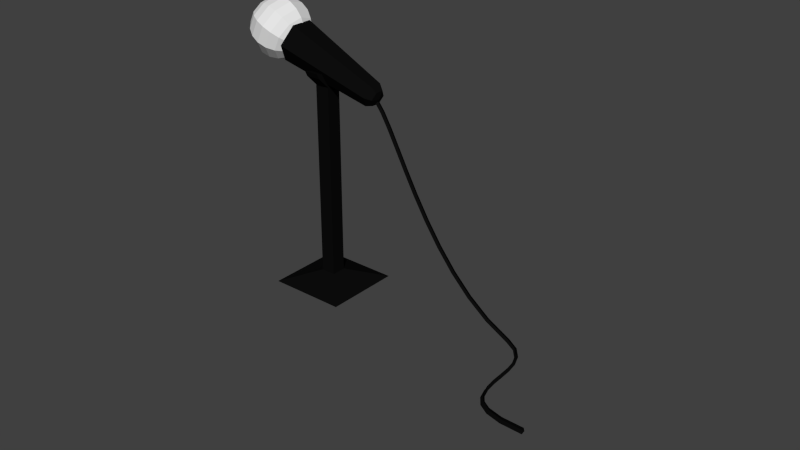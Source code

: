 # Source: micro.blend  (saved by Blender 2.67.0; exported with 4.5.12 LTS)
import bpy
from mathutils import Matrix  # noqa: F401  (used for matrix-valued properties, if any)

bpy.ops.wm.read_factory_settings(use_empty=True)
scene = bpy.context.scene
scene.name = 'Scene'

# ---- collections
col_collection_1 = bpy.data.collections.new('Collection 1'); scene.collection.children.link(col_collection_1)
col_collection_5 = bpy.data.collections.new('Collection 5'); scene.collection.children.link(col_collection_5)

# ---- materials (node trees are filled in below, after node groups)
mat_wire = bpy.data.materials.new('Wire')
mat_wire.alpha_threshold = 0.0
mat_wire.use_transparent_shadow = False
mat_wire.diffuse_color = (0.004242, 0.004242, 0.004242, 1.0)
mat_wire.roughness = 0.5
mat_wire.line_color = (0.0, 0.0, 0.0, 1.0)
mat_blackmicro = bpy.data.materials.new('BlackMicro')
mat_blackmicro.alpha_threshold = 0.0
mat_blackmicro.use_transparent_shadow = False
mat_blackmicro.diffuse_color = (0.004242, 0.004242, 0.004242, 1.0)
mat_blackmicro.roughness = 0.5
mat_blackmicro.specular_intensity = 0.1
mat_blackmicro.line_color = (0.0, 0.0, 0.0, 1.0)
mat_microphone = bpy.data.materials.new('Microphone')
mat_microphone.alpha_threshold = 0.0
mat_microphone.use_transparent_shadow = False
mat_microphone.roughness = 0.5
mat_microphone.line_color = (0.0, 0.0, 0.0, 1.0)

# ---- material node trees

# ---- world
world_world = bpy.data.worlds.new('World'); scene.world = world_world
world_world.color = (0.05088, 0.05088, 0.05088)
world_world.use_sun_shadow = False
world_world.sun_shadow_jitter_overblur = 0.0
world_world.cycles.sampling_method = 'MANUAL'
world_world.cycles.sample_map_resolution = 256

# ---- meshes
me_cube_002 = bpy.data.meshes.new('Cube.002')
me_cube_002.from_pydata([], [], [])
me_cube_002.use_remesh_preserve_volume = False
me_cube_002.use_remesh_preserve_attributes = False
me_cube_002.use_mirror_vertex_groups = False
me_cube_002.update()
me_circle_007 = bpy.data.meshes.new('Circle.007')
me_circle_007.from_pydata([(7.885, -7.885, 0.0), (7.885, 7.885, 0.0), (-7.885, 7.885, 0.0), (-7.885, -7.885, 0.0), (1.488, -1.488, 2.23), (1.488, 1.488, 2.23), (-1.488, 1.488, 2.23), (-1.488, -1.488, 2.23), (1.488, -1.488, 41.42), (1.488, 1.488, 41.42), (-1.488, 1.488, 41.42), (-1.488, -1.488, 41.42), (3.735, -1.488, 43.65), (3.735, 1.488, 43.65), (-3.735, 1.488, 43.65), (-3.735, -1.488, 43.65), (-4.305, 1.488, 44.77), (-4.305, -1.488, 44.77), (4.305, -1.488, 44.77), (4.305, 1.488, 44.77), (-2.384e-07, 1.488, 43.65), (1.192e-06, -1.488, 43.65)], [], [(3, 0, 4, 7), (2, 3, 7, 6), (1, 2, 6, 5), (0, 1, 5, 4), (7, 4, 8, 11), (6, 7, 11, 10), (5, 6, 10, 9), (4, 5, 9, 8), (11, 8, 12, 21, 15), (10, 11, 15, 14), (9, 10, 14, 20, 13), (8, 9, 13, 12), (14, 15, 17, 16), (12, 13, 19, 18), (15, 21, 17), (14, 16, 20), (13, 20, 19), (12, 18, 21), (18, 19, 20, 21), (17, 21, 20, 16)])
me_circle_007.materials.append(mat_blackmicro)
me_circle_007.use_remesh_preserve_volume = False
me_circle_007.use_remesh_preserve_attributes = False
me_circle_007.use_mirror_vertex_groups = False
me_circle_007.update()
me_circle = bpy.data.meshes.new('Circle')
me_circle.from_pydata([(-7.786e-22, 1.094, 5.615e-08), (-0.8957, 0.5472, 0.3098), (-0.8957, -0.5472, 0.3098), (1.212e-21, -1.094, -8.742e-08), (0.8957, -0.5472, -0.3098), (0.8957, 0.5472, -0.3098), (2.862, 1.951, 8.274), (1.265, 0.9757, 8.827), (1.265, -0.9757, 8.827), (2.862, -1.951, 8.274), (4.459, -0.9757, 7.722), (4.459, 0.9757, 7.722), (-0.1789, 0.7324, -0.5171), (-0.7783, 0.3662, -0.3098), (-0.7783, -0.3662, -0.3098), (-0.1789, -0.7324, -0.5171), (0.4206, -0.3662, -0.7245), (0.4206, 0.3662, -0.7245), (-0.2396, 9.781e-08, -0.6927)], [], [(5, 0, 6, 11), (4, 5, 11, 10), (3, 4, 10, 9), (2, 3, 9, 8), (1, 2, 8, 7), (0, 1, 7, 6), (0, 5, 17, 12), (5, 4, 16, 17), (4, 3, 15, 16), (3, 2, 14, 15), (2, 1, 13, 14), (1, 0, 12, 13), (12, 17, 18), (17, 16, 18), (16, 15, 18), (15, 14, 18), (14, 13, 18), (13, 12, 18)])
me_circle.materials.append(mat_blackmicro)
me_circle.use_remesh_preserve_volume = False
me_circle.use_remesh_preserve_attributes = False
me_circle.use_mirror_vertex_groups = False
me_circle.update()
me_sphere = bpy.data.meshes.new('Sphere')
me_sphere.from_pydata([(-1.404, 0.04263, 4.007), (-1.355, 0.04263, 3.698), (-1.213, 0.04263, 3.42), (-0.713, 0.04263, 3.056), (-0.6539, 0.2243, 4.959), (-0.8795, 0.3881, 4.817), (-1.058, 0.5182, 4.595), (-1.173, 0.6017, 4.317), (-1.213, 0.6304, 4.007), (-1.173, 0.6017, 3.698), (-1.058, 0.5182, 3.42), (-0.8795, 0.3881, 3.198), (-0.6539, 0.2243, 3.056), (-0.4994, 0.3365, 4.959), (-0.5856, 0.6017, 4.817), (-0.6539, 0.8121, 4.595), (-0.6978, 0.9471, 4.317), (-0.713, 0.9937, 4.007), (-0.6978, 0.9471, 3.698), (-0.6539, 0.8121, 3.42), (-0.5856, 0.6017, 3.198), (-0.4994, 0.3365, 3.056), (-0.3085, 0.3365, 4.959), (-0.2223, 0.6017, 4.817), (-0.1539, 0.8121, 4.595), (-0.1101, 0.9471, 4.317), (-0.09493, 0.9937, 4.007), (-0.1101, 0.9471, 3.698), (-0.1539, 0.8121, 3.42), (-0.2223, 0.6017, 3.198), (-0.3085, 0.3365, 3.056), (-0.1539, 0.2243, 4.959), (0.07158, 0.3881, 4.817), (0.2506, 0.5182, 4.595), (0.3655, 0.6017, 4.317), (0.4051, 0.6304, 4.007), (0.3655, 0.6017, 3.698), (0.2506, 0.5182, 3.42), (0.07158, 0.3881, 3.198), (-0.1539, 0.2243, 3.056), (-0.09493, 0.04263, 4.959), (0.1838, 0.04263, 4.817), (0.4051, 0.04263, 4.595), (0.5471, 0.04263, 4.317), (0.5961, 0.04263, 4.007), (0.5471, 0.04263, 3.698), (0.4051, 0.04263, 3.42), (0.1838, 0.04263, 3.198), (-0.09493, 0.04263, 3.056), (-0.1539, -0.139, 4.959), (0.07158, -0.3029, 4.817), (0.2506, -0.4329, 4.595), (0.3655, -0.5164, 4.317), (0.4051, -0.5452, 4.007), (0.3655, -0.5164, 3.698), (0.2506, -0.4329, 3.42), (0.07158, -0.3029, 3.198), (-0.1539, -0.139, 3.056), (-0.3085, -0.2513, 4.959), (-0.2223, -0.5164, 4.817), (-0.1539, -0.7268, 4.595), (-0.1101, -0.8619, 4.317), (-0.09493, -0.9084, 4.007), (-0.1101, -0.8619, 3.698), (-0.1539, -0.7268, 3.42), (-0.2223, -0.5164, 3.198), (-0.3085, -0.2513, 3.056), (-0.4994, -0.2513, 4.959), (-0.5856, -0.5164, 4.817), (-0.6539, -0.7268, 4.595), (-0.6978, -0.8619, 4.317), (-0.713, -0.9084, 4.007), (-0.6978, -0.8619, 3.698), (-0.6539, -0.7268, 3.42), (-0.5856, -0.5164, 3.198), (-0.4994, -0.2513, 3.056), (-0.4039, 0.04263, 5.007), (-0.6539, -0.139, 4.959), (-0.8795, -0.3029, 4.817), (-1.058, -0.4329, 4.595), (-1.173, -0.5164, 4.317), (-1.213, -0.5452, 4.007), (-1.173, -0.5164, 3.698), (-1.058, -0.4329, 3.42), (-0.8795, -0.3029, 3.198), (-0.6539, -0.139, 3.056), (-0.713, 0.04263, 4.959), (-0.9917, 0.04263, 4.817), (-1.213, 0.04263, 4.595), (-1.355, 0.04263, 4.317), (-0.9917, 0.04263, 3.198), (-0.4039, 0.04263, 3.007)], [], [(2, 1, 9, 10), (1, 0, 8, 9), (12, 11, 20, 21), (11, 10, 19, 20), (10, 9, 18, 19), (9, 8, 17, 18), (8, 7, 16, 17), (7, 6, 15, 16), (6, 5, 14, 15), (5, 4, 13, 14), (21, 20, 29, 30), (20, 19, 28, 29), (19, 18, 27, 28), (18, 17, 26, 27), (17, 16, 25, 26), (16, 15, 24, 25), (15, 14, 23, 24), (14, 13, 22, 23), (30, 29, 38, 39), (29, 28, 37, 38), (28, 27, 36, 37), (27, 26, 35, 36), (26, 25, 34, 35), (25, 24, 33, 34), (24, 23, 32, 33), (23, 22, 31, 32), (39, 38, 47, 48), (38, 37, 46, 47), (37, 36, 45, 46), (36, 35, 44, 45), (35, 34, 43, 44), (34, 33, 42, 43), (33, 32, 41, 42), (32, 31, 40, 41), (48, 47, 56, 57), (47, 46, 55, 56), (46, 45, 54, 55), (45, 44, 53, 54), (44, 43, 52, 53), (43, 42, 51, 52), (42, 41, 50, 51), (41, 40, 49, 50), (57, 56, 65, 66), (56, 55, 64, 65), (55, 54, 63, 64), (54, 53, 62, 63), (53, 52, 61, 62), (52, 51, 60, 61), (51, 50, 59, 60), (50, 49, 58, 59), (66, 65, 74, 75), (65, 64, 73, 74), (64, 63, 72, 73), (63, 62, 71, 72), (62, 61, 70, 71), (61, 60, 69, 70), (60, 59, 68, 69), (59, 58, 67, 68), (75, 74, 84, 85), (74, 73, 83, 84), (73, 72, 82, 83), (72, 71, 81, 82), (71, 70, 80, 81), (70, 69, 79, 80), (69, 68, 78, 79), (68, 67, 77, 78), (80, 79, 88, 89), (79, 78, 87, 88), (78, 77, 86, 87), (91, 3, 12), (3, 90, 11, 12), (90, 2, 10, 11), (0, 89, 7, 8), (89, 88, 6, 7), (88, 87, 5, 6), (87, 86, 4, 5), (86, 76, 4), (91, 12, 21), (4, 76, 13), (91, 21, 30), (13, 76, 22), (91, 30, 39), (22, 76, 31), (91, 39, 48), (31, 76, 40), (91, 48, 57), (40, 76, 49), (91, 57, 66), (49, 76, 58), (91, 66, 75), (58, 76, 67), (91, 75, 85), (67, 76, 77), (91, 85, 3), (85, 84, 90, 3), (84, 83, 2, 90), (83, 82, 1, 2), (82, 81, 0, 1), (81, 80, 89, 0), (77, 76, 86)])
_uv = me_sphere.uv_layers.new(name='UVMap')
_uv.uv.foreach_set('vector', [-0.4891, 0.7737, -0.6733, 0.8549, -0.6826, 0.2876, -0.4965, 0.3806, -0.6733, 0.8549, -0.9095, 0.9577, -0.9095, 0.1893, -0.6826, 0.2876, -0.2046, 0.5037, -0.3407, 0.4428, -0.242, 0.2385, -0.1578, 0.4016, -0.3407, 0.4428, -0.4965, 0.3806, -0.3423, 0.04953, -0.242, 0.2385, -0.4965, 0.3806, -0.6826, 0.2876, -0.4575, -0.185, -0.3423, 0.04953, -0.6826, 0.2876, -0.9095, 0.1893, -0.6231, -0.4738, -0.4575, -0.185, 0.7939, 0.4683, 1.053, 0.4771, 1.182, 1.026, 0.9709, 1.24, 1.053, 0.4771, 1.255, 0.4736, 1.338, 0.8559, 1.182, 1.026, 1.255, 0.4736, 1.414, 0.4756, 1.471, 0.7101, 1.338, 0.8559, 1.414, 0.4756, 1.555, 0.4696, 1.583, 0.5865, 1.471, 0.7101, -0.1578, 0.4016, -0.242, 0.2385, -0.08266, 0.1495, -0.0784, 0.3582, -0.242, 0.2385, -0.3423, 0.04953, -0.08128, -0.09158, -0.08266, 0.1495, -0.3423, 0.04953, -0.4575, -0.185, -0.08511, -0.3764, -0.08128, -0.09158, -0.4575, -0.185, -0.6231, -0.4738, -0.09215, -0.7915, -0.08511, -0.3764, 0.9709, 1.24, 1.182, 1.026, 1.502, 1.357, 1.418, 1.709, 1.182, 1.026, 1.338, 0.8559, 1.567, 1.085, 1.502, 1.357, 1.338, 0.8559, 1.471, 0.7101, 1.61, 0.8559, 1.567, 1.085, 1.471, 0.7101, 1.583, 0.5865, 1.653, 0.6564, 1.61, 0.8559, -0.0784, 0.3582, -0.08266, 0.1495, 0.08317, 0.2231, 0.002445, 0.3949, -0.08266, 0.1495, -0.08128, -0.09158, 0.1796, 0.03534, 0.08317, 0.2231, -0.08128, -0.09158, -0.08511, -0.3764, 0.3, -0.2104, 0.1796, 0.03534, -0.08511, -0.3764, -0.09215, -0.7915, 0.4647, -0.5221, 0.3, -0.2104, 1.418, 1.709, 1.502, 1.357, 1.895, 1.351, 1.967, 1.709, 1.502, 1.357, 1.567, 1.085, 1.839, 1.076, 1.895, 1.351, 1.567, 1.085, 1.61, 0.8559, 1.785, 0.8535, 1.839, 1.076, 1.61, 0.8559, 1.653, 0.6564, 1.739, 0.6518, 1.785, 0.8535, 0.002445, 0.3949, 0.08317, 0.2231, 0.1898, 0.424, 0.05485, 0.4913, 0.08317, 0.2231, 0.1796, 0.03534, 0.3457, 0.353, 0.1898, 0.424, 0.1796, 0.03534, 0.3, -0.2104, 0.539, 0.2706, 0.3457, 0.353, 0.3, -0.2104, 0.4647, -0.5221, 0.7932, 0.1668, 0.539, 0.2706, 1.967, 1.709, 1.895, 1.351, 2.211, 1.009, 2.413, 1.238, 1.895, 1.351, 1.839, 1.076, 2.054, 0.8345, 2.211, 1.009, 1.839, 1.076, 1.785, 0.8535, 1.924, 0.6945, 2.054, 0.8345, 1.785, 0.8535, 1.739, 0.6518, 1.806, 0.5739, 1.924, 0.6945, 0.05485, 0.4913, 0.1898, 0.424, 0.1945, 0.678, 0.05809, 0.6153, 0.1898, 0.424, 0.3457, 0.353, 0.3484, 0.7556, 0.1945, 0.678, 0.3457, 0.353, 0.539, 0.2706, 0.5351, 0.8563, 0.3484, 0.7556, 0.539, 0.2706, 0.7932, 0.1668, 0.7779, 0.9912, 0.5351, 0.8563, 2.413, 1.238, 2.211, 1.009, 2.331, 0.4601, 2.587, 0.4726, 2.211, 1.009, 2.054, 0.8345, 2.134, 0.452, 2.331, 0.4601, 2.054, 0.8345, 1.924, 0.6945, 1.972, 0.4499, 2.134, 0.452, 1.924, 0.6945, 1.806, 0.5739, 1.829, 0.4535, 1.972, 0.4499, 0.05809, 0.6153, 0.1945, 0.678, 0.09563, 0.8872, 0.0106, 0.7186, 0.1945, 0.678, 0.3484, 0.7556, 0.1887, 1.081, 0.09563, 0.8872, 0.3484, 0.7556, 0.5351, 0.8563, 0.2982, 1.321, 0.1887, 1.081, 0.5351, 0.8563, 0.7779, 0.9912, 0.4387, 1.635, 0.2982, 1.321, 2.587, 0.4726, 2.331, 0.4601, 2.208, -0.08947, 2.422, -0.3001, 2.331, 0.4601, 2.134, 0.452, 2.045, 0.07354, 2.208, -0.08947, 2.134, 0.452, 1.972, 0.4499, 1.913, 0.211, 2.045, 0.07354, 1.972, 0.4499, 1.829, 0.4535, 1.799, 0.3369, 1.913, 0.211, 0.0106, 0.7186, 0.09563, 0.8872, -0.06925, 0.9726, -0.06951, 0.7612, 0.09563, 0.8872, 0.1887, 1.081, -0.06806, 1.207, -0.06925, 0.9726, 0.1887, 1.081, 0.2982, 1.321, -0.07585, 1.492, -0.06806, 1.207, 0.2982, 1.321, 0.4387, 1.635, -0.08772, 1.863, -0.07585, 1.492, 2.422, -0.3001, 2.208, -0.08947, 1.888, -0.4294, 1.976, -0.7844, 2.208, -0.08947, 2.045, 0.07354, 1.821, -0.1565, 1.888, -0.4294, 2.045, 0.07354, 1.913, 0.211, 1.77, 0.06854, 1.821, -0.1565, 1.913, 0.211, 1.799, 0.3369, 1.728, 0.2684, 1.77, 0.06854, -0.06951, 0.7612, -0.06925, 0.9726, -0.233, 0.8931, -0.1514, 0.726, -0.06925, 0.9726, -0.06806, 1.207, -0.3258, 1.087, -0.233, 0.8931, -0.06806, 1.207, -0.07585, 1.492, -0.4448, 1.311, -0.3258, 1.087, -0.07585, 1.492, -0.08772, 1.863, -0.6001, 1.6, -0.4448, 1.311, 1.976, -0.7844, 1.888, -0.4294, 1.491, -0.4276, 1.419, -0.7915, 1.888, -0.4294, 1.821, -0.1565, 1.548, -0.1493, 1.491, -0.4276, 1.821, -0.1565, 1.77, 0.06854, 1.597, 0.07699, 1.548, -0.1493, 1.77, 0.06854, 1.728, 0.2684, 1.643, 0.274, 1.597, 0.07699, 1.491, -0.4276, 1.548, -0.1493, 1.33, 0.09312, 1.171, -0.08233, 1.548, -0.1493, 1.597, 0.07699, 1.461, 0.2329, 1.33, 0.09312, 1.597, 0.07699, 1.643, 0.274, 1.577, 0.3512, 1.461, 0.2329, -0.07396, 0.5599, -0.204, 0.6278, -0.2046, 0.5037, -0.204, 0.6278, -0.3397, 0.6966, -0.3407, 0.4428, -0.2046, 0.5037, -0.3397, 0.6966, -0.4891, 0.7737, -0.4965, 0.3806, -0.3407, 0.4428, 0.9653, -0.3135, 1.171, -0.08233, 1.053, 0.4771, 0.7939, 0.4683, 1.171, -0.08233, 1.33, 0.09312, 1.255, 0.4736, 1.053, 0.4771, 1.33, 0.09312, 1.461, 0.2329, 1.414, 0.4756, 1.255, 0.4736, 1.461, 0.2329, 1.577, 0.3512, 1.555, 0.4696, 1.414, 0.4756, 1.577, 0.3512, 1.691, 0.4622, 1.555, 0.4696, -0.07396, 0.5599, -0.2046, 0.5037, -0.1578, 0.4016, 1.555, 0.4696, 1.691, 0.4622, 1.583, 0.5865, -0.07396, 0.5599, -0.1578, 0.4016, -0.0784, 0.3582, 1.583, 0.5865, 1.691, 0.4622, 1.653, 0.6564, -0.07396, 0.5599, -0.0784, 0.3582, 0.002445, 0.3949, 1.653, 0.6564, 1.691, 0.4622, 1.739, 0.6518, -0.07396, 0.5599, 0.002445, 0.3949, 0.05485, 0.4913, 1.739, 0.6518, 1.691, 0.4622, 1.806, 0.5739, -0.07396, 0.5599, 0.05485, 0.4913, 0.05809, 0.6153, 1.806, 0.5739, 1.691, 0.4622, 1.829, 0.4535, -0.07396, 0.5599, 0.05809, 0.6153, 0.0106, 0.7186, 1.829, 0.4535, 1.691, 0.4622, 1.799, 0.3369, -0.07396, 0.5599, 0.0106, 0.7186, -0.06951, 0.7612, 1.799, 0.3369, 1.691, 0.4622, 1.728, 0.2684, -0.07396, 0.5599, -0.06951, 0.7612, -0.1514, 0.726, 1.728, 0.2684, 1.691, 0.4622, 1.643, 0.274, -0.07396, 0.5599, -0.1514, 0.726, -0.204, 0.6278, -0.1514, 0.726, -0.233, 0.8931, -0.3397, 0.6966, -0.204, 0.6278, -0.233, 0.8931, -0.3258, 1.087, -0.4891, 0.7737, -0.3397, 0.6966, -0.3258, 1.087, -0.4448, 1.311, -0.6733, 0.8549, -0.4891, 0.7737, -0.4448, 1.311, -0.6001, 1.6, -0.9095, 0.9577, -0.6733, 0.8549, 1.419, -0.7915, 1.491, -0.4276, 1.171, -0.08233, 0.9653, -0.3135, 1.643, 0.274, 1.691, 0.4622, 1.577, 0.3512])
me_sphere.materials.append(mat_microphone)
me_sphere.use_remesh_preserve_volume = False
me_sphere.use_remesh_preserve_attributes = False
me_sphere.use_mirror_vertex_groups = False
me_sphere.update()

# ---- curves / text
cu_beziercurve = bpy.data.curves.new('BezierCurve', 'CURVE')
cu_beziercurve.dimensions = '3D'
_sp = cu_beziercurve.splines.new('BEZIER'); _sp.bezier_points.add(2)
_sp.bezier_points.foreach_set('co', [0.0, 0.0, -2.384e-07, 2.837, 0.0, -3.477, 4.229, -1.596, -3.644])
_sp.bezier_points.foreach_set('handle_left', [-0.6912, 0.1493, -2.384e-07, 1.105, 0.0, -2.73, 2.345, -1.596, -3.731])
_sp.bezier_points.foreach_set('handle_right', [0.5, -0.108, -2.384e-07, 3.611, 0.0, -3.81, 5.002, -1.596, -3.609])
for _p, _l, _r in zip(_sp.bezier_points, ['ALIGNED', 'ALIGNED', 'ALIGNED'], ['ALIGNED', 'ALIGNED', 'ALIGNED']): _p.handle_left_type = _l; _p.handle_right_type = _r
_sp.order_u = 0
_sp.order_v = 0
_sp.use_smooth = False
cu_beziercurve.materials.append(mat_wire)
cu_beziercurve.use_path = True
cu_beziercurve.use_path_clamp = True
cu_beziercurve.bevel_resolution = 0
cu_beziercurve.fill_mode = 'HALF'
cu_beziercurve_001 = bpy.data.curves.new('BezierCurve.001', 'CURVE')
cu_beziercurve_001.dimensions = '3D'
_sp = cu_beziercurve_001.splines.new('BEZIER'); _sp.bezier_points.add(2)
_sp.bezier_points.foreach_set('co', [0.0, 0.0, -2.384e-07, 2.837, 0.0, -3.477, 4.229, -1.596, -3.644])
_sp.bezier_points.foreach_set('handle_left', [-0.6912, 0.1493, -2.384e-07, 1.105, 0.0, -2.73, 2.345, -1.596, -3.731])
_sp.bezier_points.foreach_set('handle_right', [0.5, -0.108, -2.384e-07, 3.611, 0.0, -3.81, 5.002, -1.596, -3.609])
for _p, _l, _r in zip(_sp.bezier_points, ['ALIGNED', 'ALIGNED', 'ALIGNED'], ['ALIGNED', 'ALIGNED', 'ALIGNED']): _p.handle_left_type = _l; _p.handle_right_type = _r
_sp.order_u = 0
_sp.order_v = 0
_sp.use_smooth = False
cu_beziercurve_001.materials.append(mat_wire)
cu_beziercurve_001.use_path = True
cu_beziercurve_001.use_path_clamp = True
cu_beziercurve_001.bevel_resolution = 0
cu_beziercurve_001.bevel_depth = 0.05
cu_beziercurve_001.fill_mode = 'HALF'

# ---- objects
ob_wirepath = bpy.data.objects.new('WirePath', cu_beziercurve)
ob_mic_input_handle = bpy.data.objects.new('Mic_Input_Handle', me_cube_002)
ob_wire = bpy.data.objects.new('Wire', cu_beziercurve_001)
ob_stand_micro = bpy.data.objects.new('Stand_micro', me_circle_007)
ob_circle = bpy.data.objects.new('Circle', me_circle)
ob_boule_micro = bpy.data.objects.new('Boule_micro', me_sphere)

# ---- transforms, parenting, visibility, modifiers, constraints
ob_wirepath.location = (0.7703, 1.759e-07, 3.773)
ob_wirepath.lineart.crease_threshold = 0.0
ob_mic_input_handle.location = (-1.351, 4.768e-07, 4.425)
ob_mic_input_handle.lineart.crease_threshold = 0.0
ob_wire.location = (0.7572, -0.01664, 3.753)
ob_wire.lineart.crease_threshold = 0.0
ob_stand_micro.location = (-0.2219, 0.003722, 0.01164)
ob_stand_micro.rotation_euler = (0.0, 0.0, 1.571)
ob_stand_micro.scale = (0.08967, 0.08967, 0.08967)
ob_stand_micro.lineart.crease_threshold = 0.0
ob_circle.location = (0.7741, 1.759e-07, 3.773)
ob_circle.rotation_euler = (-1.344e-07, -1.571, 0.0)
ob_circle.scale = (0.2, 0.2, 0.2)
ob_circle.lineart.crease_threshold = 0.0
ob_boule_micro.location = (0.7741, 1.759e-07, 3.773)
ob_boule_micro.rotation_euler = (1.836e-07, -1.134, -2.881e-07)
ob_boule_micro.scale = (0.5346, 0.5346, 0.5346)
ob_boule_micro.lineart.crease_threshold = 0.0

# ---- collection membership
col_collection_1.objects.link(ob_wirepath)
col_collection_1.objects.link(ob_mic_input_handle)
col_collection_1.objects.link(ob_wire)
col_collection_1.objects.link(ob_stand_micro)
col_collection_5.objects.link(ob_circle)
col_collection_5.objects.link(ob_boule_micro)

# ---- scene / render settings (as saved in the file)
scene.frame_start = 1; scene.frame_end = 250; scene.frame_set(104)
scene.render.engine = 'BLENDER_EEVEE_NEXT'
scene.render.resolution_percentage = 50
scene.render.dither_intensity = 0.0
scene.cycles.use_denoising = False
scene.cycles.samples = 10
scene.cycles.sampling_pattern = 'TABULATED_SOBOL'
scene.cycles.light_sampling_threshold = 0.0
scene.cycles.use_adaptive_sampling = False
scene.cycles.use_light_tree = False
scene.cycles.blur_glossy = 0.0
scene.cycles.volume_bounces = 1
scene.cycles.pixel_filter_type = 'GAUSSIAN'
scene.cycles.sample_clamp_indirect = 0.0
scene.view_settings.view_transform = 'Standard'
bpy.context.view_layer.update()

# ---- added for rendering (the .blend has no active camera and no usable light): camera, sun
cam_auto = bpy.data.cameras.new('AutoCamera')
cam_auto.lens = 50.0
cam_auto.sensor_width = 36.0
cam_auto.clip_end = 1000.0
ob_auto_camera = bpy.data.objects.new('AutoCamera', cam_auto)
scene.collection.objects.link(ob_auto_camera)
ob_auto_camera.location = (11.8754, -12.6389, 10.0389)
ob_auto_camera.rotation_euler = (1.09748, -7.21219e-08, 0.694738)
scene.camera = ob_auto_camera
light_auto_sun = bpy.data.lights.new('AutoSun', 'SUN')
light_auto_sun.energy = 3.0
light_auto_sun.angle = 0.0523599
ob_auto_sun = bpy.data.objects.new('AutoSun', light_auto_sun)
scene.collection.objects.link(ob_auto_sun)
ob_auto_sun.rotation_euler = (0.872665, 0.174533, 0.523599)
bpy.context.view_layer.update()
